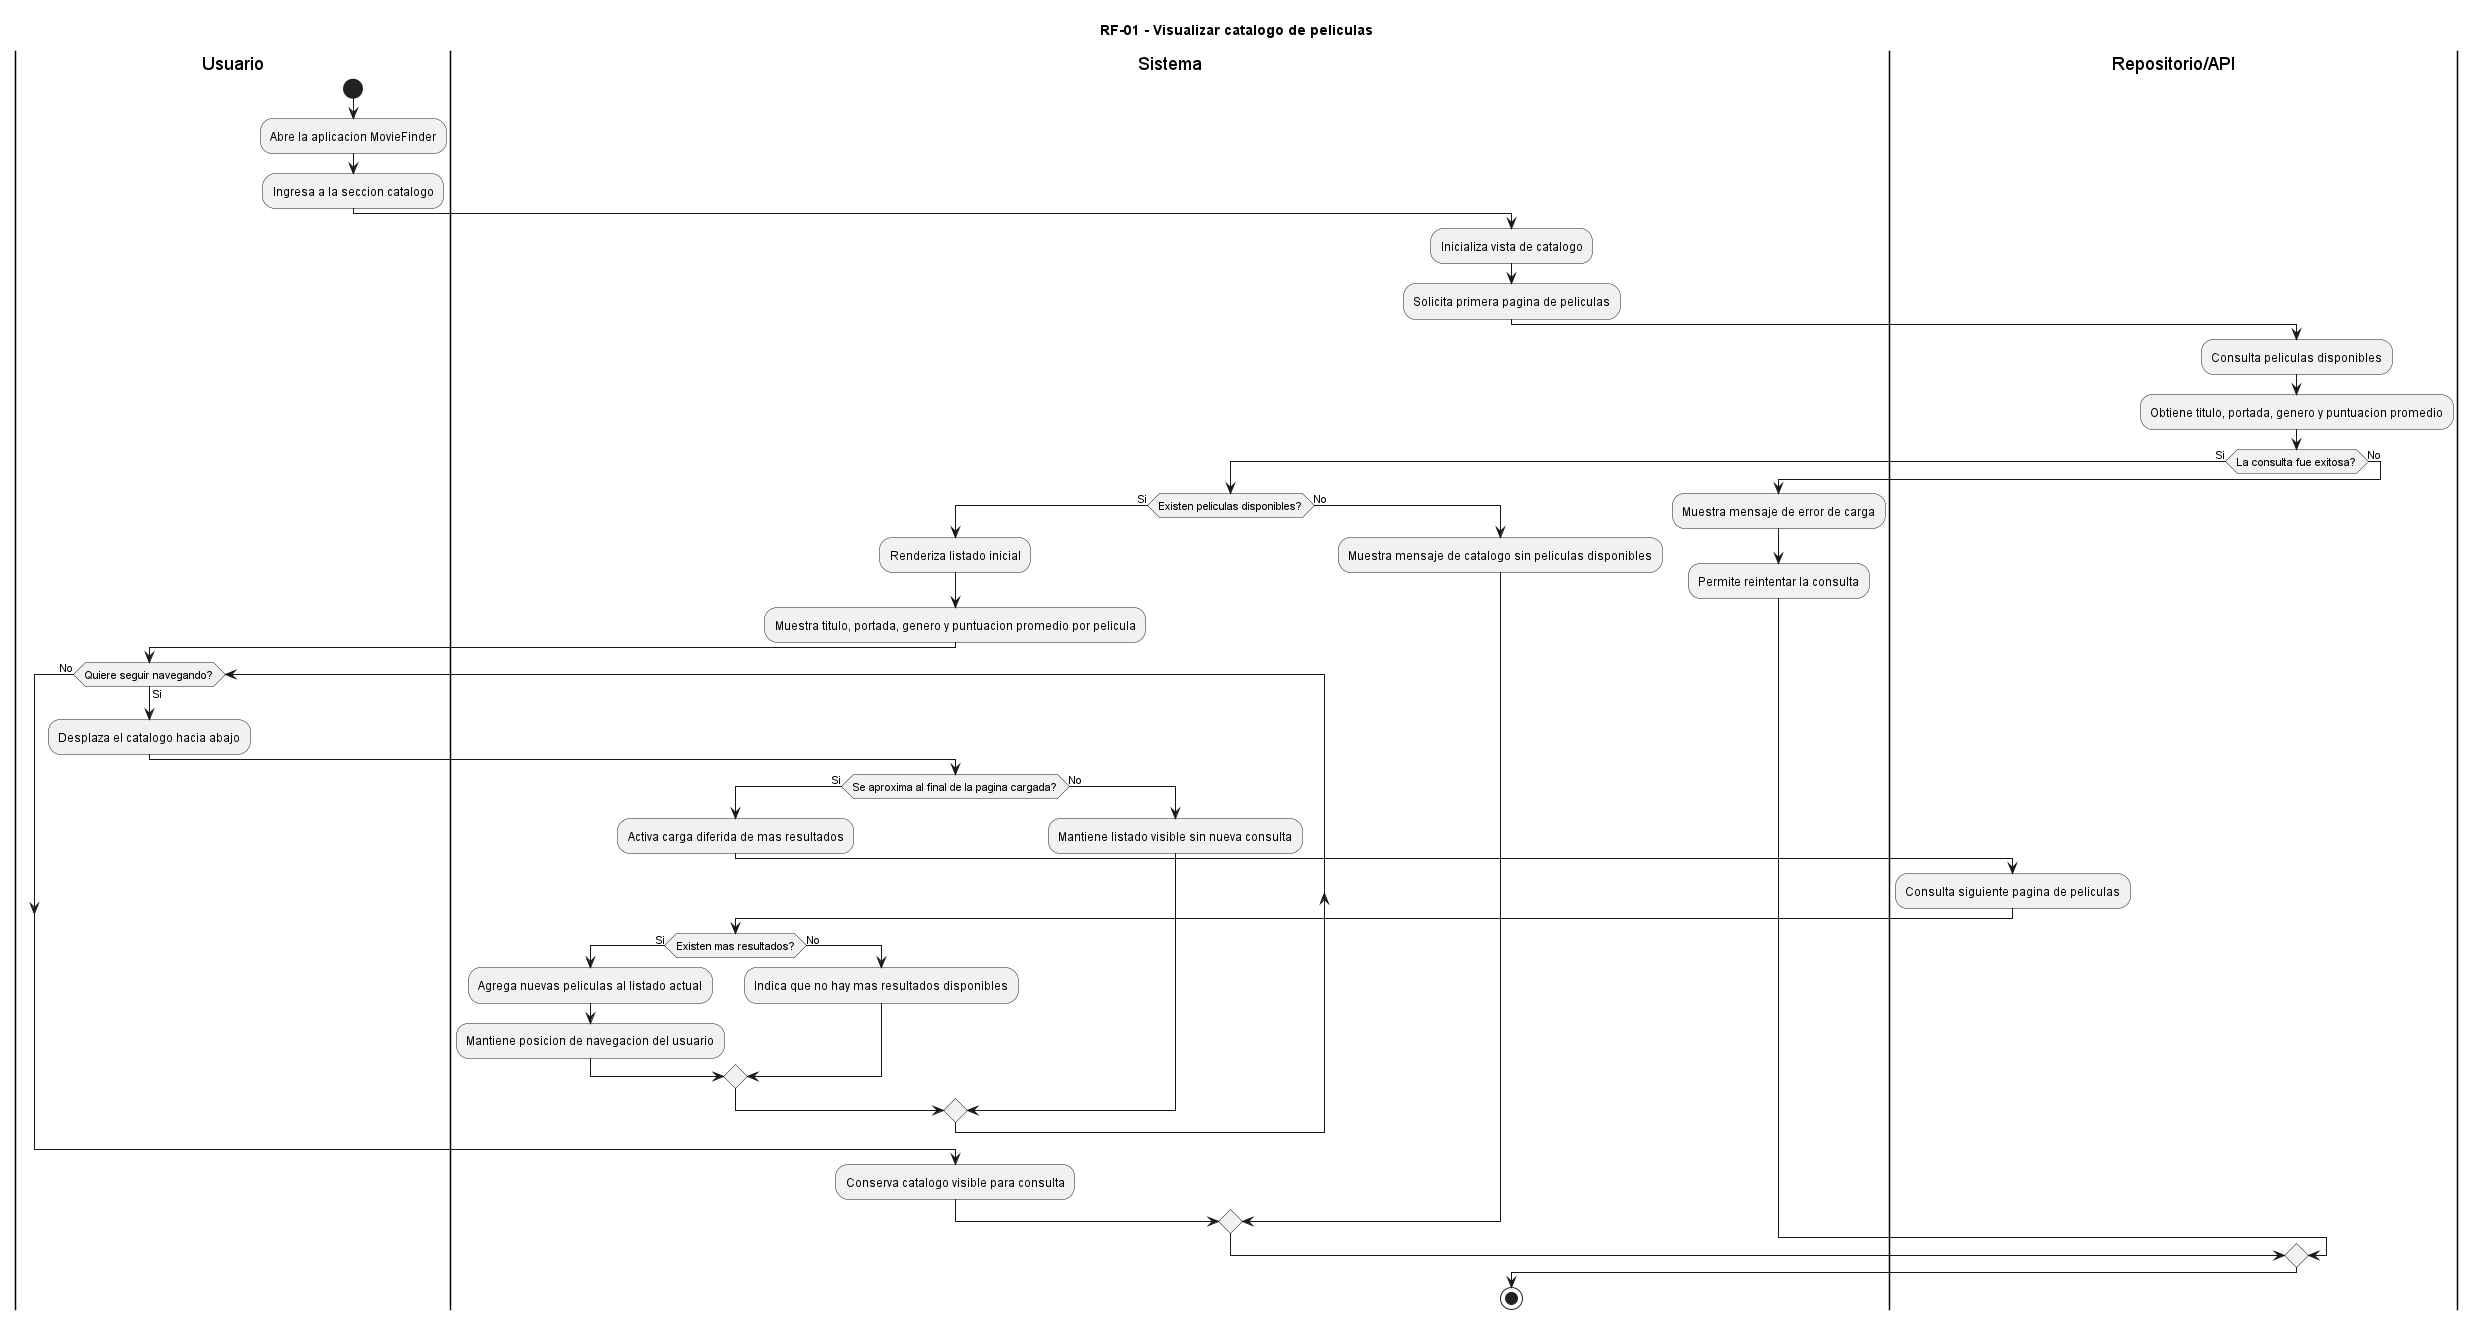

The diagram above was rendered by PlantUML. Its source (embedded in the PNG):
@startuml
title RF-01 - Visualizar catalogo de peliculas

|Usuario|
start
:Abre la aplicacion MovieFinder;
:Ingresa a la seccion catalogo;

|Sistema|
:Inicializa vista de catalogo;
:Solicita primera pagina de peliculas;

|Repositorio/API|
:Consulta peliculas disponibles;
:Obtiene titulo, portada, genero y puntuacion promedio;

if (La consulta fue exitosa?) then (Si)
  |Sistema|
  if (Existen peliculas disponibles?) then (Si)
    :Renderiza listado inicial;
    :Muestra titulo, portada, genero y puntuacion promedio por pelicula;

    |Usuario|
    while (Quiere seguir navegando?) is (Si)
      :Desplaza el catalogo hacia abajo;

      |Sistema|
      if (Se aproxima al final de la pagina cargada?) then (Si)
        :Activa carga diferida de mas resultados;

        |Repositorio/API|
        :Consulta siguiente pagina de peliculas;

        |Sistema|
        if (Existen mas resultados?) then (Si)
          :Agrega nuevas peliculas al listado actual;
          :Mantiene posicion de navegacion del usuario;
        else (No)
          :Indica que no hay mas resultados disponibles;
        endif
      else (No)
        :Mantiene listado visible sin nueva consulta;
      endif

      |Usuario|
    endwhile (No)

    |Sistema|
    :Conserva catalogo visible para consulta;
  else (No)
    :Muestra mensaje de catalogo sin peliculas disponibles;
  endif
else (No)
  |Sistema|
  :Muestra mensaje de error de carga;
  :Permite reintentar la consulta;
endif

stop
@enduml